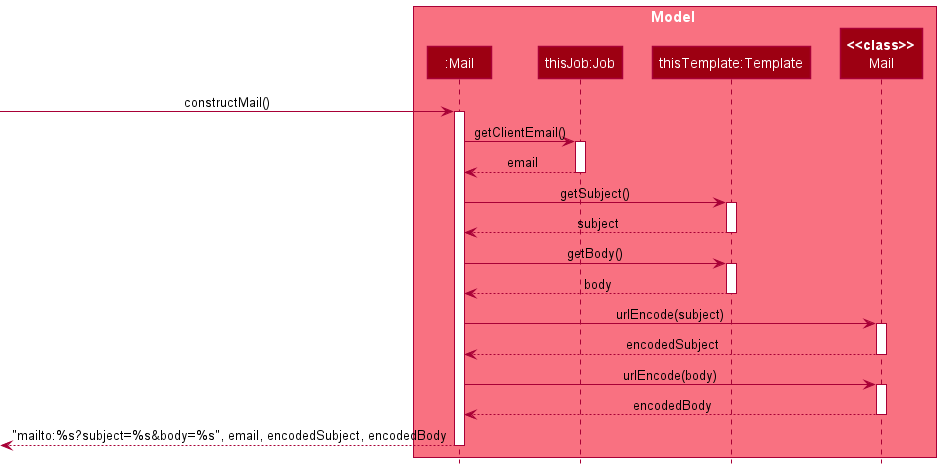

The diagram above was rendered by PlantUML. Its source (embedded in the PNG):
@startuml
!include ../style.puml

box Model MODEL_COLOR_T1
participant ":Mail" as Mail MODEL_COLOR
participant "thisJob:Job" as Job MODEL_COLOR
participant "thisTemplate:Template" as Template MODEL_COLOR
participant "**<<class>>**\nMail" as MailClass MODEL_COLOR
end box
[-> Mail : constructMail()
activate Mail

Mail -> Job : getClientEmail()
activate Job
Job --> Mail : email
deactivate Job

Mail -> Template : getSubject()
activate Template
Template --> Mail : subject
deactivate Template

Mail -> Template : getBody()
activate Template
Template --> Mail : body
deactivate Template

Mail -> MailClass : urlEncode(subject)
activate MailClass
MailClass --> Mail : encodedSubject
deactivate MailClass

Mail -> MailClass : urlEncode(body)
activate MailClass
MailClass --> Mail : encodedBody
deactivate MailClass

[<--Mail : "mailto:%s?subject=%s&body=%s", email, encodedSubject, encodedBody
deactivate Mail
@enduml